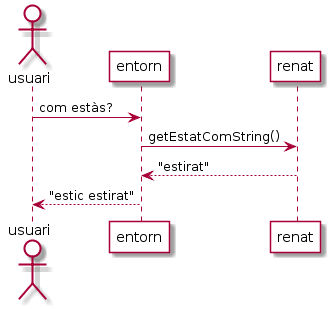

The diagram above was rendered by PlantUML. Its source (embedded in the PNG):
@startuml
    actor usuari
    usuari -> entorn: com estàs?
    entorn -> renat: getEstatComString()
    renat --> entorn: "estirat"
    entorn --> usuari: "estic estirat"

    skinparam sequence {
        ParticipantBackgroundColor white
        ActorBackgroundColor white
    }
@enduml